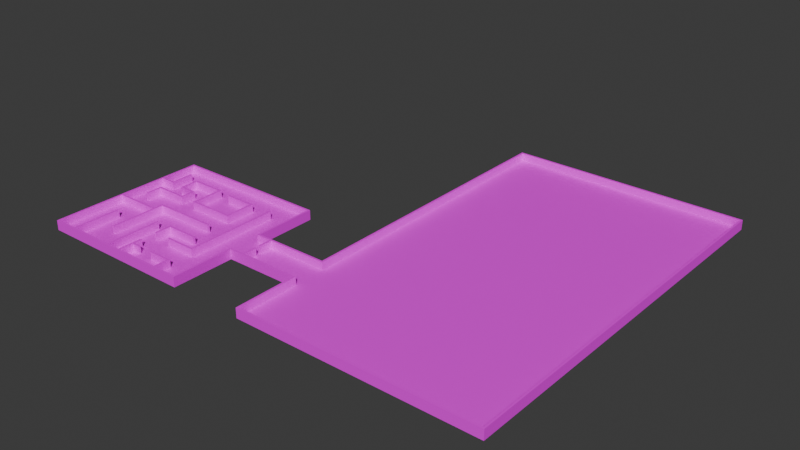 # Source: mle-test.blend  (saved by Blender 4.0.36; exported with 4.5.12 LTS)
import bpy
from mathutils import Matrix  # noqa: F401  (used for matrix-valued properties, if any)

bpy.ops.wm.read_factory_settings(use_empty=True)
scene = bpy.context.scene
scene.name = 'Scene'

# ---- collections
col_collection = bpy.data.collections.new('Collection'); scene.collection.children.link(col_collection)

# ---- images (referenced by path relative to the original .blend; pixels are not part of the script)
import os
ASSET_DIR = os.environ.get("B2B_ASSET_DIR", "")  # directory of the original .blend (textures are referenced by path, not embedded)
HERE = os.path.dirname(os.path.abspath(__file__))  # packed textures are extracted next to this script under _unpacked/

def load_image(name, relpath, width, height, colorspace="sRGB"):
    """Load a texture the original file referenced (path relative to the .blend, or extracted next to this script)."""
    p = next((c for c in (os.path.join(HERE, relpath), os.path.join(ASSET_DIR, relpath)) if relpath and os.path.exists(c)), "")
    if p:
        img = bpy.data.images.load(p, check_existing=True)
        img.name = name
    else:  # same state as the original file: an image datablock whose file is absent (Cycles renders it pink)
        img = bpy.data.images.new(name, width, height)
        img.source = "FILE"
        img.filepath = "//" + (relpath or name)
    img.colorspace_settings.name = colorspace
    return img
img_texture_08_png = load_image('texture_08.png', 'texture_08.png', 1024, 1024, 'sRGB')
img_texture_13_png = load_image('texture_13.png', 'texture_13.png', 1024, 1024, 'sRGB')

# ---- materials (node trees are filled in below, after node groups)
mat_floor = bpy.data.materials.new('Floor')
mat_floor.use_transparent_shadow = False
mat_wall = bpy.data.materials.new('Wall')
mat_wall.use_transparent_shadow = False

# ---- material node trees
mat_floor.use_nodes = True; mat_floor.node_tree.nodes.clear()
_N = mat_floor.node_tree.nodes; _L = mat_floor.node_tree.links
n0 = _N.new('ShaderNodeBsdfPrincipled'); n0.name = 'Principled BSDF'; n0.location = (10, 300)
n0.inputs[3].default_value = 1.45
n1 = _N.new('ShaderNodeOutputMaterial'); n1.name = 'Material Output'; n1.location = (300, 300)
n2 = _N.new('ShaderNodeTexImage'); n2.name = 'Image Texture'; n2.location = (-405, 279)
n2.image = img_texture_08_png
_L.new(n0.outputs[0], n1.inputs[0])
_L.new(n2.outputs[0], n0.inputs[0])
n1.is_active_output = True
mat_wall.use_nodes = True; mat_wall.node_tree.nodes.clear()
_N = mat_wall.node_tree.nodes; _L = mat_wall.node_tree.links
n0 = _N.new('ShaderNodeOutputMaterial'); n0.name = 'Material Output'; n0.location = (300, 300)
n1 = _N.new('ShaderNodeBsdfPrincipled'); n1.name = 'Principled BSDF'; n1.location = (-60, 290)
n1.inputs[3].default_value = 1.45
n2 = _N.new('ShaderNodeTexImage'); n2.name = 'Image Texture'; n2.location = (-386, 282)
n2.width = 266
n2.image = img_texture_13_png
_L.new(n1.outputs[0], n0.inputs[0])
_L.new(n2.outputs[0], n1.inputs[0])
n0.is_active_output = True

# ---- world
world_world = bpy.data.worlds.new('World'); scene.world = world_world
world_world.color = (0.05088, 0.05088, 0.05088)
world_world.use_sun_shadow = False
world_world.sun_shadow_jitter_overblur = 0.0

# ---- meshes
me_floor_plan = bpy.data.meshes.new('floor-plan')
me_floor_plan.from_pydata([(-10.0, 10.0, 0.0), (10.0, -10.0, 0.0), (10.0, 10.0, 0.0), (-10.0, -10.0, 0.0), (-10.0, 10.0, 1.0), (10.0, -10.0, 1.0), (10.0, 10.0, 1.0), (-10.0, -10.0, 1.0), (10.0, 2.0, 0.0), (10.0, 2.0, 1.0), (10.0, -2.0, 0.0), (10.0, -2.0, 1.0), (20.0, 2.0, 0.0), (20.0, 2.0, 1.0), (20.0, -2.0, 0.0), (20.0, -2.0, 1.0), (20.0, -10.0, 0.0), (20.0, -10.0, 1.0), (50.0, -10.0, 0.0), (50.0, -10.0, 1.0), (20.0, 40.0, 0.0), (20.0, 40.0, 1.0), (50.0, 40.0, 0.0), (50.0, 40.0, 1.0), (-7.0, -10.0, 0.0), (-7.0, -10.0, 1.0), (-7.0, -4.0, 0.0), (-7.0, -4.0, 1.0), (-10.0, -1.0, 0.0), (-10.0, -1.0, 1.0), (-4.0, -1.0, 0.0), (-4.0, -1.0, 1.0), (-4.0, -7.0, 0.0), (-4.0, -7.0, 1.0), (-1.0, -10.0, 0.0), (-1.0, -10.0, 1.0), (-1.0, -3.0, 0.0), (-1.0, -3.0, 1.0), (-4.0, 0.0, 0.0), (-4.0, 0.0, 1.0), (4.0, 0.0, 0.0), (4.0, 0.0, 1.0), (1.0, -10.0, 0.0), (1.0, -10.0, 1.0), (1.0, -8.0, 0.0), (1.0, -8.0, 1.0), (1.0, -5.0, 0.0), (1.0, -5.0, 1.0), (1.0, -3.0, 0.0), (1.0, -3.0, 1.0), (7.0, -5.0, 0.0), (7.0, -5.0, 1.0), (7.0, 7.0, 0.0), (7.0, 7.0, 1.0), (7.0, -10.0, 0.0), (7.0, -10.0, 1.0), (7.0, -8.0, 0.0), (7.0, -8.0, 1.0), (4.0, -8.0, 0.0), (4.0, -8.0, 1.0), (2.0, -8.0, 0.0), (2.0, -8.0, 1.0), (1.0, -7.0, 0.0), (1.0, -7.0, 1.0), (5.0, -3.0, 0.0), (5.0, -3.0, 1.0), (3.0, -5.0, 0.0), (3.0, -5.0, 1.0), (4.0, 3.0, 0.0), (4.0, 3.0, 1.0), (4.0, 7.0, 0.0), (4.0, 7.0, 1.0), (0.0, 7.0, 0.0), (0.0, 7.0, 1.0), (-2.0, 3.0, 0.0), (-2.0, 3.0, 1.0), (-2.0, 7.0, 0.0), (-2.0, 7.0, 1.0), (-6.0, 7.0, 0.0), (-6.0, 7.0, 1.0), (-4.0, 3.0, 0.0), (-4.0, 3.0, 1.0), (-4.0, 5.0, 0.0), (-4.0, 5.0, 1.0), (-6.0, 5.0, 0.0), (-6.0, 5.0, 1.0), (-8.0, 3.0, 0.0), (-8.0, 3.0, 1.0), (-10.0, 5.0, 0.0), (-10.0, 5.0, 1.0), (-8.0, 5.0, 0.0), (-8.0, 5.0, 1.0), (-8.0, 8.0, 0.0), (-8.0, 8.0, 1.0), (-8.0, 1.0, 0.0), (-8.0, 1.0, 1.0), (12.0, 2.0, 1.0), (12.0, 2.0, 0.0), (12.0, -2.0, 0.0), (12.0, -2.0, 1.0), (12.0, 0.3, 1.0), (12.0, 0.3, 0.0), (12.0, -0.3, 0.0), (12.0, -0.3, 1.0)], [], [(6, 2, 8, 9), (28, 29, 7, 3), (1, 5, 11, 10), (2, 6, 4, 0), (34, 36, 37, 35), (98, 99, 15, 14), (96, 97, 12, 13), (14, 15, 17, 16), (16, 17, 19, 18), (13, 12, 20, 21), (21, 20, 22, 23), (18, 19, 23, 22), (0, 88, 28, 3, 24, 34, 42, 54, 1, 10, 98, 14, 16, 18, 22, 20, 12, 97, 8, 2), (7, 25, 24, 3), (24, 26, 27, 25), (0, 4, 89, 88), (28, 29, 31, 30), (30, 31, 33, 32), (31, 30, 38, 39), (39, 38, 40, 41), (42, 44, 45, 43), (47, 46, 48, 49), (50, 52, 53, 51), (54, 56, 57, 55), (56, 58, 59, 57), (44, 45, 61, 60), (45, 44, 62, 63), (49, 48, 64, 65), (51, 67, 66, 50), (68, 70, 71, 69), (70, 72, 73, 71), (69, 75, 74, 68), (75, 77, 76, 74), (77, 79, 78, 76), (80, 82, 83, 81), (82, 84, 85, 83), (78, 79, 85, 84), (81, 87, 86, 80), (88, 90, 91, 89), (90, 92, 93, 91), (87, 95, 94, 86), (29, 28, 88, 89), (1, 54, 55, 5), (42, 43, 55, 54), (34, 35, 43, 42), (25, 35, 34, 24), (9, 8, 97, 96), (10, 11, 99, 98), (98, 99, 103, 102), (96, 97, 101, 100)])
me_floor_plan.polygons.foreach_set('material_index', [1, 1, 1, 1, 1, 1, 1, 1, 1, 1, 1, 1, 0, 1, 1, 1, 1, 1, 1, 1, 1, 1, 1, 1, 1, 1, 1, 1, 1, 1, 1, 1, 1, 1, 1, 1, 1, 1, 1, 1, 1, 1, 1, 1, 1, 1, 1, 1, 1, 1])
_uv = me_floor_plan.uv_layers.new(name='UVMap')
_uv.uv.foreach_set('vector', [0.0, 0.0, 1.0, 0.0, 1.0, 1.0, 0.0, 1.0, 0.0, 0.0, 1.0, 0.0, 1.0, 1.0, 0.0, 1.0, 0.0, 0.0, 1.0, 0.0, 1.0, 1.0, 0.0, 1.0, 0.0, 0.0, 1.0, 0.0, 1.0, 1.0, 0.0, 1.0, 0.0, 0.0, 1.0, 0.0, 1.0, 1.0, 0.0, 1.0, 0.0, 0.0, 1.0, 0.0, 1.0, 1.0, 0.0, 1.0, 0.0, 0.0, 1.0, 0.0, 1.0, 1.0, 0.0, 1.0, 0.0, 0.0, 1.0, 0.0, 1.0, 1.0, 0.0, 1.0, 0.0, 0.0, 1.0, 0.0, 1.0, 1.0, 0.0, 1.0, 0.0, 0.0, 1.0, 0.0, 1.0, 1.0, 0.0, 1.0, 0.0, 0.0, 1.0, 0.0, 1.0, 1.0, 0.0, 1.0, 0.0, 0.0, 1.0, 0.0, 1.0, 1.0, 0.0, 1.0, 0.0, 10.0, 0.0, 7.5, 0.0, 4.482, 0.0, 0.0, 1.494, 0.0, 4.512, 0.0, 5.508, 0.0, 8.496, 0.0, 10.0, 0.0, 10.0, 4.0, 10.99, 4.0, 15.0, 4.0, 15.0, 0.0, 30.0, 0.0, 30.0, 25.0, 15.0, 25.0, 15.0, 6.0, 10.99, 6.0, 10.0, 6.0, 10.0, 10.0, 0.0, 0.0, 1.0, 0.0, 1.0, 1.0, 0.0, 1.0, 0.0, 0.0, 1.0, 0.0, 1.0, 1.0, 0.0, 1.0, 0.0, 0.0, 1.0, 0.0, 1.0, 1.0, 0.0, 1.0, 0.0, 0.0, 1.0, 0.0, 1.0, 1.0, 0.0, 1.0, 0.0, 0.0, 1.0, 0.0, 1.0, 1.0, 0.0, 1.0, 0.0, 0.0, 1.0, 0.0, 1.0, 1.0, 0.0, 1.0, 0.0, 0.0, 1.0, 0.0, 1.0, 1.0, 0.0, 1.0, 0.0, 0.0, 1.0, 0.0, 1.0, 1.0, 0.0, 1.0, 0.0, 0.0, 1.0, 0.0, 1.0, 1.0, 0.0, 1.0, 0.0, 0.0, 1.0, 0.0, 1.0, 1.0, 0.0, 1.0, 0.0, 0.0, 1.0, 0.0, 1.0, 1.0, 0.0, 1.0, 0.0, 0.0, 1.0, 0.0, 1.0, 1.0, 0.0, 1.0, 0.0, 0.0, 1.0, 0.0, 1.0, 1.0, 0.0, 1.0, 0.0, 0.0, 1.0, 0.0, 1.0, 1.0, 0.0, 1.0, 0.0, 0.0, 1.0, 0.0, 1.0, 1.0, 0.0, 1.0, 0.0, 0.0, 1.0, 0.0, 1.0, 1.0, 0.0, 1.0, 0.0, 0.0, 1.0, 0.0, 1.0, 1.0, 0.0, 1.0, 0.0, 0.0, 1.0, 0.0, 1.0, 1.0, 0.0, 1.0, 0.0, 0.0, 1.0, 0.0, 1.0, 1.0, 0.0, 1.0, 0.0, 0.0, 1.0, 0.0, 1.0, 1.0, 0.0, 1.0, 0.0, 0.0, 1.0, 0.0, 1.0, 1.0, 0.0, 1.0, 0.0, 0.0, 1.0, 0.0, 1.0, 1.0, 0.0, 1.0, 0.0, 0.0, 1.0, 0.0, 1.0, 1.0, 0.0, 1.0, 0.0, 0.0, 1.0, 0.0, 1.0, 1.0, 0.0, 1.0, 0.0, 0.0, 1.0, 0.0, 1.0, 1.0, 0.0, 1.0, 0.0, 0.0, 1.0, 0.0, 1.0, 1.0, 0.0, 1.0, 0.0, 0.0, 1.0, 0.0, 1.0, 1.0, 0.0, 1.0, 0.0, 0.0, 1.0, 0.0, 1.0, 1.0, 0.0, 1.0, 0.0, 0.0, 1.0, 0.0, 1.0, 1.0, 0.0, 1.0, 0.0, 0.0, 1.0, 0.0, 1.0, 1.0, 0.0, 1.0, 0.0, 0.0, 1.0, 0.0, 1.0, 1.0, 0.0, 1.0, 0.0, 0.0, 1.0, 0.0, 1.0, 1.0, 0.0, 1.0, 0.0, 0.0, 1.0, 0.0, 1.0, 1.0, 0.0, 1.0, 0.0, 0.0, 1.0, 0.0, 1.0, 1.0, 0.0, 1.0, 0.0, 0.0, 1.0, 0.0, 1.0, 1.0, 0.0, 1.0, 0.0, 0.0, 1.0, 0.0, 1.0, 1.0, 0.0, 1.0, 0.0, 0.0, 1.0, 0.0, 1.0, 1.0, 0.0, 1.0])
me_floor_plan.materials.append(mat_floor)
me_floor_plan.materials.append(mat_wall)
me_floor_plan.update()

# ---- objects
ob_player_spawn_000 = bpy.data.objects.new('player-spawn.000', None)
ob_enemy_spawn = bpy.data.objects.new('enemy-spawn', None)
ob_floor_plan = bpy.data.objects.new('floor-plan', me_floor_plan)

# ---- transforms, parenting, visibility, modifiers, constraints
ob_player_spawn_000.parent = ob_floor_plan
ob_player_spawn_000.location = (23.0, -7.0, 0.0)
ob_enemy_spawn.parent = ob_floor_plan
ob_enemy_spawn.location = (8.0, 8.0, 0.0)
ob_floor_plan.location = (0.0, 0.0, 0.0)
_m = ob_floor_plan.modifiers.new('Solidify', 'SOLIDIFY')
_m.solidify_mode = 'NON_MANIFOLD'
_m.thickness = 0.25
_m.nonmanifold_boundary_mode = 'FLAT'
_m.nonmanifold_merge_threshold = 0.0

# ---- collection membership
col_collection.objects.link(ob_player_spawn_000)
col_collection.objects.link(ob_enemy_spawn)
col_collection.objects.link(ob_floor_plan)

# ---- scene / render settings (as saved in the file)
scene.frame_start = 1; scene.frame_end = 250; scene.frame_set(0)
scene.render.engine = 'BLENDER_EEVEE_NEXT'
scene.cycles.sampling_pattern = 'TABULATED_SOBOL'
bpy.context.view_layer.update()

# ---- added for rendering (the .blend has no active camera and no usable light): camera, sun
cam_auto = bpy.data.cameras.new('AutoCamera')
cam_auto.lens = 50.0
cam_auto.sensor_width = 36.0
cam_auto.clip_end = 1279.8
ob_auto_camera = bpy.data.objects.new('AutoCamera', cam_auto)
scene.collection.objects.link(ob_auto_camera)
ob_auto_camera.location = (92.9231, -72.5077, 58.7135)
ob_auto_camera.rotation_euler = (1.09748, -7.21219e-08, 0.694738)
scene.camera = ob_auto_camera
light_auto_sun = bpy.data.lights.new('AutoSun', 'SUN')
light_auto_sun.energy = 3.0
light_auto_sun.angle = 0.0523599
ob_auto_sun = bpy.data.objects.new('AutoSun', light_auto_sun)
scene.collection.objects.link(ob_auto_sun)
ob_auto_sun.rotation_euler = (0.872665, 0.174533, 0.523599)
bpy.context.view_layer.update()
